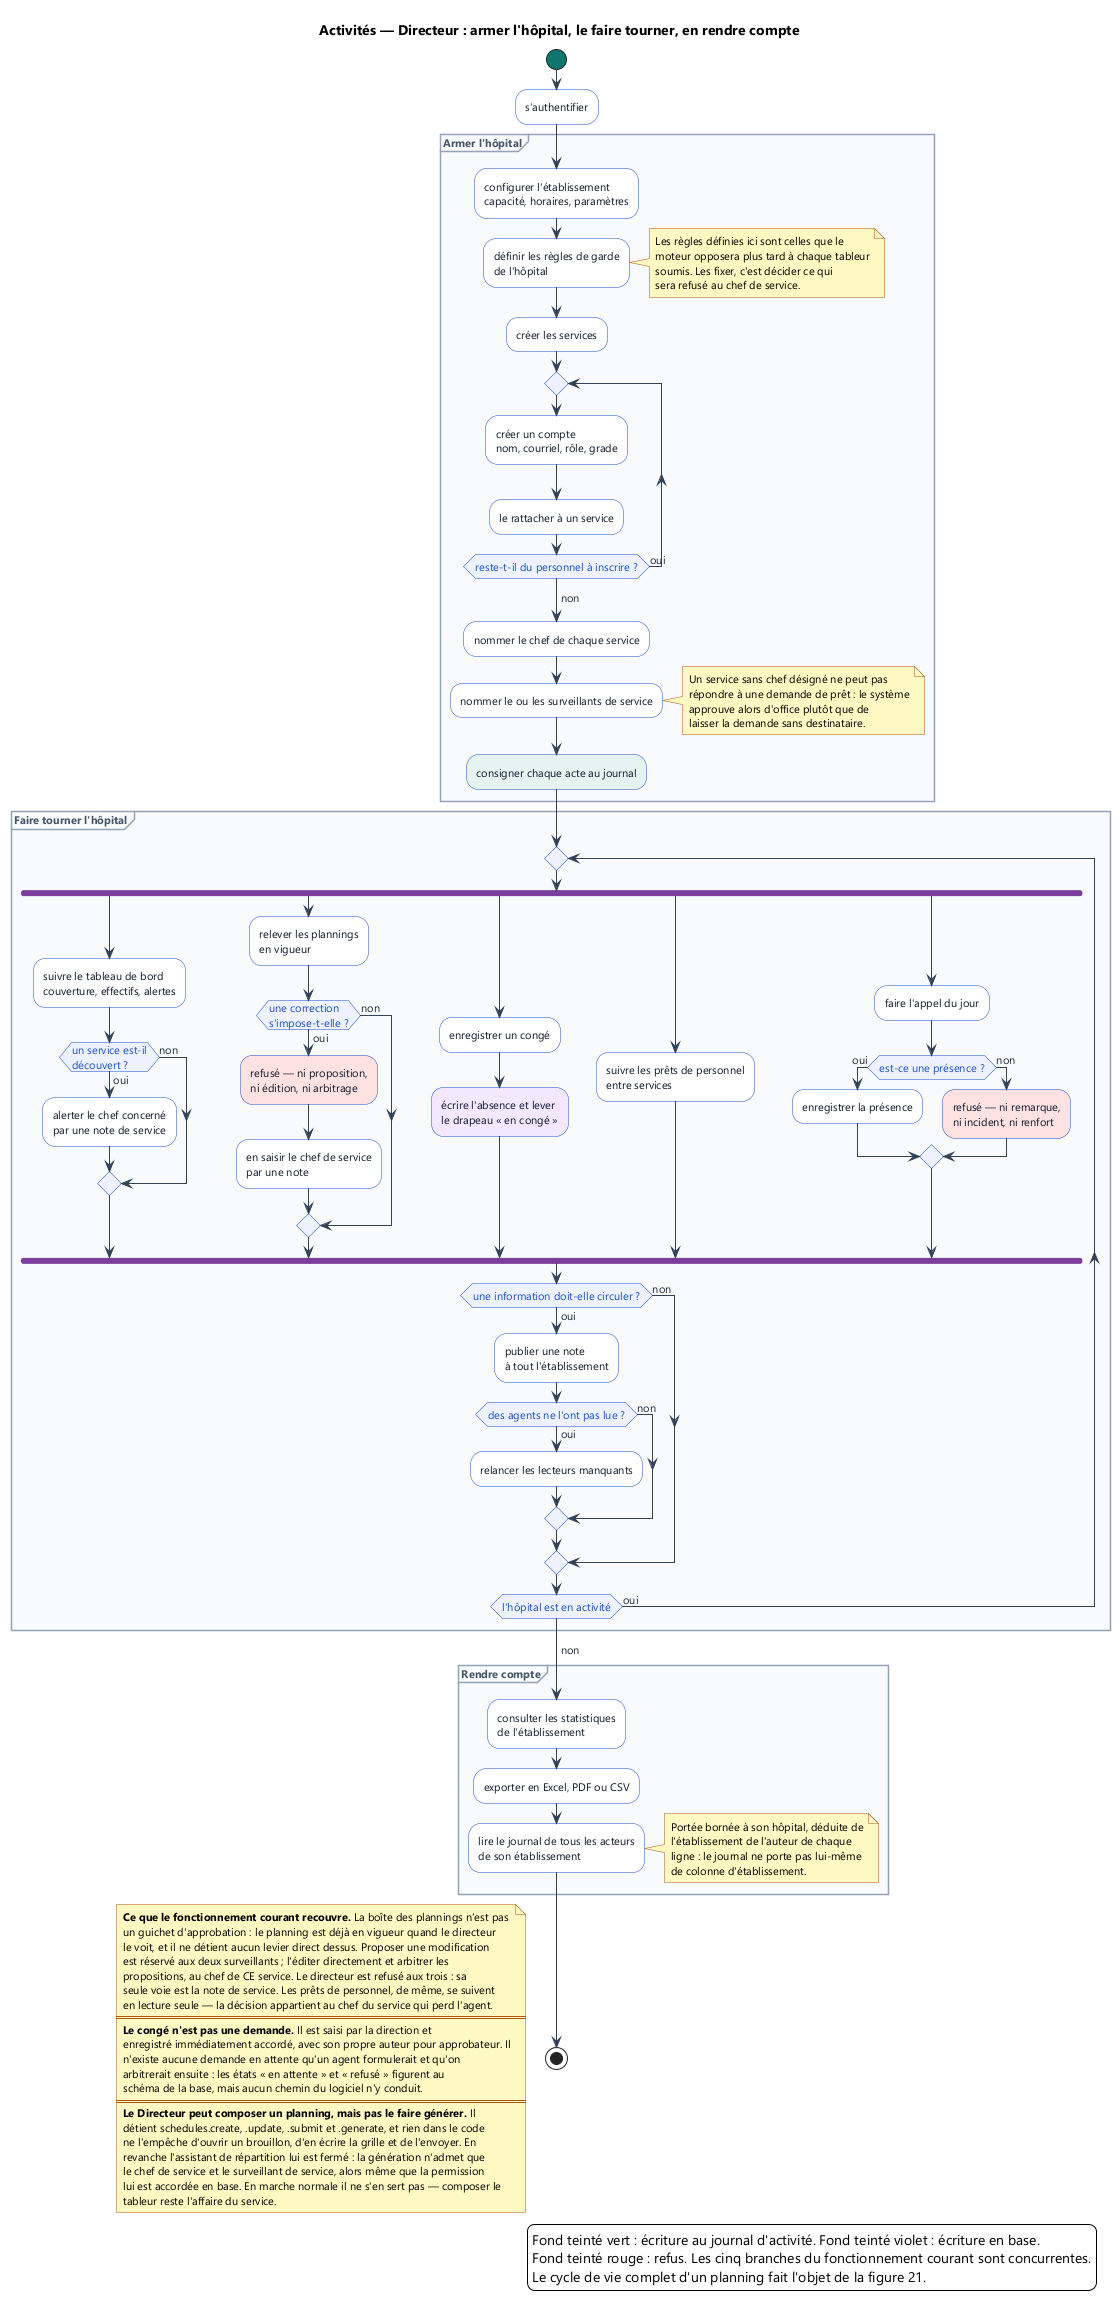

The diagram above was rendered by PlantUML. Its source (embedded in the PNG):
@startuml 41-activite-directeur
skinparam backgroundColor #FFFFFF
skinparam defaultFontName Segoe UI
skinparam defaultFontSize 11
skinparam shadowing false
skinparam ArrowColor #334155
skinparam ArrowFontColor #1E293B
skinparam activity {
  BackgroundColor #FFFFFF
  BorderColor #1B4FCA
  FontColor #0F172A
  DiamondBackgroundColor #EEF2FF
  DiamondBorderColor #1B4FCA
  DiamondFontColor #1B4FCA
  StartColor #0F766E
  EndColor #B91C1C
  BarColor #7A3E9D
}
skinparam partition {
  BackgroundColor #F8FAFC
  BorderColor #94A3B8
  FontColor #475569
  FontStyle bold
}
skinparam NoteBackgroundColor #FEF9C3
skinparam NoteBorderColor #B4530A

title Activités — Directeur : armer l'hôpital, le faire tourner, en rendre compte

start

:s'authentifier;

partition "Armer l'hôpital" {
  :configurer l'établissement\ncapacité, horaires, paramètres;
  :définir les règles de garde\nde l'hôpital;
  note right
    Les règles définies ici sont celles que le
    moteur opposera plus tard à chaque tableur
    soumis. Les fixer, c'est décider ce qui
    sera refusé au chef de service.
  end note

  :créer les services;

  repeat
    :créer un compte\nnom, courriel, rôle, grade;
    :le rattacher à un service;
  repeat while (reste-t-il du personnel à inscrire ?) is (oui)
  -> non;

  :nommer le chef de chaque service;
  :nommer le ou les surveillants de service;
  note right
    Un service sans chef désigné ne peut pas
    répondre à une demande de prêt : le système
    approuve alors d'office plutôt que de
    laisser la demande sans destinataire.
  end note
  #E6F4F1:consigner chaque acte au journal;
}

partition "Faire tourner l'hôpital" {
  repeat
    fork
      :suivre le tableau de bord\ncouverture, effectifs, alertes;
      if (un service est-il\ndécouvert ?) then (oui)
        :alerter le chef concerné\npar une note de service;
      else (non)
      endif

    fork again
      :relever les plannings\nen vigueur;
      if (une correction\ns'impose-t-elle ?) then (oui)
        #FEE2E2:refusé — ni proposition,\nni édition, ni arbitrage;
        :en saisir le chef de service\npar une note;
      else (non)
      endif

    fork again
      :enregistrer un congé;
      #F3E8FF:écrire l'absence et lever\nle drapeau « en congé »;

    fork again
      :suivre les prêts de personnel\nentre services;

    fork again
      :faire l'appel du jour;
      if (est-ce une présence ?) then (oui)
        :enregistrer la présence;
      else (non)
        #FEE2E2:refusé — ni remarque,\nni incident, ni renfort;
      endif
    end fork

    if (une information doit-elle circuler ?) then (oui)
      :publier une note\nà tout l'établissement;
      if (des agents ne l'ont pas lue ?) then (oui)
        :relancer les lecteurs manquants;
      else (non)
      endif
    else (non)
    endif
  repeat while (l'hôpital est en activité) is (oui)
  -> non;
}

partition "Rendre compte" {
  :consulter les statistiques\nde l'établissement;
  :exporter en Excel, PDF ou CSV;
  :lire le journal de tous les acteurs\nde son établissement;
  note right
    Portée bornée à son hôpital, déduite de
    l'établissement de l'auteur de chaque
    ligne : le journal ne porte pas lui-même
    de colonne d'établissement.
  end note
}

stop

floating note left
  **Ce que le fonctionnement courant recouvre.** La boîte des plannings n'est pas
  un guichet d'approbation : le planning est déjà en vigueur quand le directeur
  le voit, et il ne détient aucun levier direct dessus. Proposer une modification
  est réservé aux deux surveillants ; l'éditer directement et arbitrer les
  propositions, au chef de CE service. Le directeur est refusé aux trois : sa
  seule voie est la note de service. Les prêts de personnel, de même, se suivent
  en lecture seule — la décision appartient au chef du service qui perd l'agent.
  ====
  **Le congé n'est pas une demande.** Il est saisi par la direction et
  enregistré immédiatement accordé, avec son propre auteur pour approbateur. Il
  n'existe aucune demande en attente qu'un agent formulerait et qu'on
  arbitrerait ensuite : les états « en attente » et « refusé » figurent au
  schéma de la base, mais aucun chemin du logiciel n'y conduit.
  ====
  **Le Directeur peut composer un planning, mais pas le faire générer.** Il
  détient schedules.create, .update, .submit et .generate, et rien dans le code
  ne l'empêche d'ouvrir un brouillon, d'en écrire la grille et de l'envoyer. En
  revanche l'assistant de répartition lui est fermé : la génération n'admet que
  le chef de service et le surveillant de service, alors même que la permission
  lui est accordée en base. En marche normale il ne s'en sert pas — composer le
  tableur reste l'affaire du service.
end note

legend right
  Fond teinté vert : écriture au journal d'activité. Fond teinté violet : écriture en base.
  Fond teinté rouge : refus. Les cinq branches du fonctionnement courant sont concurrentes.
  Le cycle de vie complet d'un planning fait l'objet de la figure 21.
endlegend

@enduml